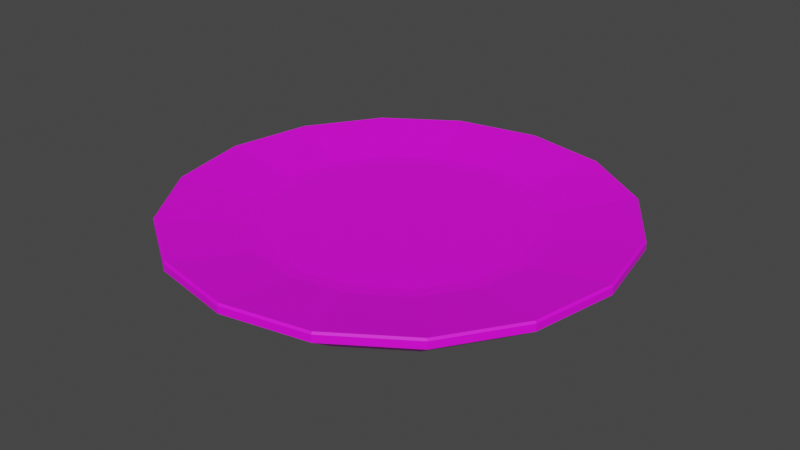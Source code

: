 # Source: plate-01.blend  (saved by Blender 4.0.36; exported with 4.5.12 LTS)
import bpy
from mathutils import Matrix  # noqa: F401  (used for matrix-valued properties, if any)

bpy.ops.wm.read_factory_settings(use_empty=True)
scene = bpy.context.scene
scene.name = 'Scene'

# ---- collections
col_collection = bpy.data.collections.new('Collection'); scene.collection.children.link(col_collection)

# ---- images (referenced by path relative to the original .blend; pixels are not part of the script)
import os
ASSET_DIR = os.environ.get("B2B_ASSET_DIR", "")  # directory of the original .blend (textures are referenced by path, not embedded)
HERE = os.path.dirname(os.path.abspath(__file__))  # packed textures are extracted next to this script under _unpacked/

def load_image(name, relpath, width, height, colorspace="sRGB"):
    """Load a texture the original file referenced (path relative to the .blend, or extracted next to this script)."""
    p = next((c for c in (os.path.join(HERE, relpath), os.path.join(ASSET_DIR, relpath)) if relpath and os.path.exists(c)), "")
    if p:
        img = bpy.data.images.load(p, check_existing=True)
        img.name = name
    else:  # same state as the original file: an image datablock whose file is absent (Cycles renders it pink)
        img = bpy.data.images.new(name, width, height)
        img.source = "FILE"
        img.filepath = "//" + (relpath or name)
    img.colorspace_settings.name = colorspace
    return img
img_colortilemap_png = load_image('ColorTilemap.png', 'ColorTilemap.png', 1024, 1024, 'sRGB')

# ---- materials (node trees are filled in below, after node groups)
mat_pixelassetsmaterial = bpy.data.materials.new('PixelAssetsMaterial')
mat_pixelassetsmaterial.use_transparent_shadow = False

# ---- material node trees
mat_pixelassetsmaterial.use_nodes = True; mat_pixelassetsmaterial.node_tree.nodes.clear()
_N = mat_pixelassetsmaterial.node_tree.nodes; _L = mat_pixelassetsmaterial.node_tree.links
n0 = _N.new('ShaderNodeBsdfPrincipled'); n0.name = 'Principled BSDF'; n0.location = (10, 300)
n0.distribution = 'GGX'
n0.subsurface_method = 'BURLEY'
n0.inputs[3].default_value = 1.45
n0.inputs[27].default_value = (0.0, 0.0, 0.0, 1.0)
n0.inputs[28].default_value = 1.0
n1 = _N.new('ShaderNodeOutputMaterial'); n1.name = 'Material Output'; n1.location = (300, 300)
n2 = _N.new('ShaderNodeTexImage'); n2.name = 'Image Texture'; n2.location = (-280, 280)
n2.image = img_colortilemap_png
_L.new(n0.outputs[0], n1.inputs[0])
_L.new(n2.outputs[0], n0.inputs[0])
n1.is_active_output = True

# ---- world
world_world = bpy.data.worlds.new('World'); scene.world = world_world
world_world.use_nodes = True; world_world.node_tree.nodes.clear()
_N = world_world.node_tree.nodes; _L = world_world.node_tree.links
n0 = _N.new('ShaderNodeOutputWorld'); n0.name = 'World Output'; n0.location = (300, 300)
n1 = _N.new('ShaderNodeBackground'); n1.name = 'Background'; n1.location = (10, 300)
n1.inputs[0].default_value = (0.05088, 0.05088, 0.05088, 1.0)
_L.new(n1.outputs[0], n0.inputs[0])
n0.is_active_output = True
world_world.color = (0.05088, 0.05088, 0.05088)
world_world.use_sun_shadow = False
world_world.sun_shadow_jitter_overblur = 0.0

# ---- meshes
me_cylinder = bpy.data.meshes.new('Cylinder')
me_cylinder.from_pydata([(-3.725e-08, 1.0, -1.49e-08), (0.3827, 0.9239, -1.49e-08), (0.7071, 0.7071, -1.49e-08), (0.9239, 0.3827, -1.49e-08), (1.0, -5.489e-08, -1.49e-08), (0.9239, -0.3827, -1.49e-08), (0.7071, -0.7071, -1.49e-08), (0.3827, -0.9239, -1.49e-08), (1.137e-07, -1.0, -1.49e-08), (-0.3827, -0.9239, -1.49e-08), (-0.7071, -0.7071, -1.49e-08), (-0.9239, -0.3827, -1.49e-08), (-1.0, 7.49e-10, -1.49e-08), (-0.9239, 0.3827, -1.49e-08), (-0.7071, 0.7071, -1.49e-08), (-0.3827, 0.9239, -1.49e-08), (-4.817e-08, 1.225, 0.1583), (0.4689, 1.132, 0.1583), (0.8665, 0.8665, 0.1583), (1.132, 0.4689, 0.1583), (1.225, -6.768e-08, 0.1583), (1.132, -0.4689, 0.1583), (0.8665, -0.8665, 0.1583), (0.4689, -1.132, 0.1583), (1.369e-07, -1.225, 0.1583), (-0.4689, -1.132, 0.1583), (-0.8665, -0.8665, 0.1583), (-1.132, -0.4689, 0.1583), (-1.225, 4.98e-10, 0.1583), (-1.132, 0.4689, 0.1583), (-0.8665, 0.8665, 0.1583), (-0.4689, 1.132, 0.1583), (-4.817e-08, 1.225, 0.1978), (-4.792e-08, 1.214, 0.2072), (0.4647, 1.122, 0.2072), (0.4689, 1.132, 0.1978), (0.8586, 0.8586, 0.2072), (0.8665, 0.8665, 0.1978), (1.122, 0.4647, 0.2072), (1.132, 0.4689, 0.1978), (1.214, -6.73e-08, 0.2072), (1.225, -6.768e-08, 0.1978), (1.122, -0.4647, 0.2072), (1.132, -0.4689, 0.1978), (0.8586, -0.8586, 0.2072), (0.8665, -0.8665, 0.1978), (0.4647, -1.122, 0.2072), (0.4689, -1.132, 0.1978), (1.354e-07, -1.214, 0.2072), (1.369e-07, -1.225, 0.1978), (-0.4647, -1.122, 0.2072), (-0.4689, -1.132, 0.1978), (-0.8586, -0.8586, 0.2072), (-0.8665, -0.8665, 0.1978), (-1.122, -0.4647, 0.2072), (-1.132, -0.4689, 0.1978), (-1.214, 2.56e-10, 0.2072), (-1.225, 4.98e-10, 0.1978), (-1.122, 0.4647, 0.2072), (-1.132, 0.4689, 0.1978), (-0.8586, 0.8586, 0.2072), (-0.8665, 0.8665, 0.1978), (-0.4647, 1.122, 0.2072), (-0.4689, 1.132, 0.1978), (0.2702, 0.6523, 0.1369), (0.299, 0.7218, 0.1425), (-3.814e-08, 0.7813, 0.1425), (-4.331e-08, 0.7061, 0.1369), (0.4993, 0.4993, 0.1369), (0.5525, 0.5525, 0.1425), (0.6523, 0.2702, 0.1369), (0.7218, 0.299, 0.1425), (0.7061, -5.076e-08, 0.1369), (0.7813, -5.26e-08, 0.1425), (0.6523, -0.2702, 0.1369), (0.7218, -0.299, 0.1425), (0.4993, -0.4993, 0.1369), (0.5525, -0.5525, 0.1425), (0.2702, -0.6523, 0.1369), (0.299, -0.7218, 0.1425), (6.612e-08, -0.7061, 0.1369), (7.984e-08, -0.7813, 0.1425), (-0.2702, -0.6523, 0.1369), (-0.299, -0.7218, 0.1425), (-0.4993, -0.4993, 0.1369), (-0.5525, -0.5525, 0.1425), (-0.6523, -0.2702, 0.1369), (-0.7218, -0.299, 0.1425), (-0.7061, -8.382e-09, 0.1369), (-0.7813, -9.133e-09, 0.1425), (-0.6523, 0.2702, 0.1369), (-0.7218, 0.299, 0.1425), (-0.4993, 0.4993, 0.1369), (-0.5525, 0.5525, 0.1425), (-0.2702, 0.6523, 0.1369), (-0.299, 0.7218, 0.1425)], [], [(31, 63, 32, 16), (40, 38, 71, 73), (42, 40, 73, 75), (44, 42, 75, 77), (46, 44, 77, 79), (48, 46, 79, 81), (50, 48, 81, 83), (52, 50, 83, 85), (54, 52, 85, 87), (56, 54, 87, 89), (58, 56, 89, 91), (60, 58, 91, 93), (62, 60, 93, 95), (17, 35, 37, 18), (38, 36, 69, 71), (0, 1, 2, 3, 4, 5, 6, 7, 8, 9, 10, 11, 12, 13, 14, 15), (15, 31, 16, 0), (14, 30, 31, 15), (13, 29, 30, 14), (12, 28, 29, 13), (11, 27, 28, 12), (10, 26, 27, 11), (9, 25, 26, 10), (8, 24, 25, 9), (7, 23, 24, 8), (6, 22, 23, 7), (5, 21, 22, 6), (4, 20, 21, 5), (3, 19, 20, 4), (2, 18, 19, 3), (1, 17, 18, 2), (0, 16, 17, 1), (36, 34, 65, 69), (22, 45, 47, 23), (27, 55, 57, 28), (20, 41, 43, 21), (25, 51, 53, 26), (30, 61, 63, 31), (18, 37, 39, 19), (23, 47, 49, 24), (28, 57, 59, 29), (16, 32, 35, 17), (21, 43, 45, 22), (26, 53, 55, 27), (33, 62, 95, 66), (19, 39, 41, 20), (24, 49, 51, 25), (29, 59, 61, 30), (35, 32, 33, 34), (37, 35, 34, 36), (39, 37, 36, 38), (41, 39, 38, 40), (43, 41, 40, 42), (45, 43, 42, 44), (47, 45, 44, 46), (49, 47, 46, 48), (51, 49, 48, 50), (53, 51, 50, 52), (55, 53, 52, 54), (57, 55, 54, 56), (59, 57, 56, 58), (61, 59, 58, 60), (63, 61, 60, 62), (32, 63, 62, 33), (64, 67, 94, 92, 90, 88, 86, 84, 82, 80, 78, 76, 74, 72, 70, 68), (65, 66, 67, 64), (69, 65, 64, 68), (71, 69, 68, 70), (73, 71, 70, 72), (75, 73, 72, 74), (77, 75, 74, 76), (79, 77, 76, 78), (81, 79, 78, 80), (83, 81, 80, 82), (85, 83, 82, 84), (87, 85, 84, 86), (89, 87, 86, 88), (91, 89, 88, 90), (93, 91, 90, 92), (95, 93, 92, 94), (66, 95, 94, 67), (34, 33, 66, 65)])
_uv = me_cylinder.uv_layers.new(name='UVMap')
_uv.uv.foreach_set('vector', [0.009809, 0.9838, 0.009809, 0.9879, 0.008508, 0.9879, 0.008508, 0.9838, 0.02412, 0.989, 0.02542, 0.989, 0.02542, 0.989, 0.02412, 0.989, 0.02282, 0.989, 0.02412, 0.989, 0.02412, 0.989, 0.02282, 0.989, 0.02152, 0.989, 0.02282, 0.989, 0.02282, 0.989, 0.02152, 0.989, 0.02022, 0.989, 0.02152, 0.989, 0.02152, 0.989, 0.02022, 0.989, 0.01892, 0.989, 0.02022, 0.989, 0.02022, 0.989, 0.01892, 0.989, 0.01762, 0.989, 0.01892, 0.989, 0.01892, 0.989, 0.01762, 0.989, 0.01631, 0.989, 0.01762, 0.989, 0.01762, 0.989, 0.01631, 0.989, 0.01501, 0.989, 0.01631, 0.989, 0.01631, 0.989, 0.01501, 0.989, 0.01371, 0.989, 0.01501, 0.989, 0.01501, 0.989, 0.01371, 0.989, 0.01241, 0.989, 0.01371, 0.989, 0.01371, 0.989, 0.01241, 0.989, 0.01111, 0.989, 0.01241, 0.989, 0.01241, 0.989, 0.01111, 0.989, 0.009809, 0.989, 0.01111, 0.989, 0.01111, 0.989, 0.009809, 0.989, 0.02802, 0.9838, 0.02802, 0.9879, 0.02672, 0.9879, 0.02672, 0.9838, 0.02542, 0.989, 0.02672, 0.989, 0.02672, 0.989, 0.02542, 0.989, 0.02412, 0.9784, 0.02603, 0.978, 0.02765, 0.9769, 0.02874, 0.9753, 0.02912, 0.9734, 0.02874, 0.9715, 0.02765, 0.9699, 0.02603, 0.9688, 0.02412, 0.9684, 0.02221, 0.9688, 0.02059, 0.9699, 0.01951, 0.9715, 0.01913, 0.9734, 0.01951, 0.9753, 0.02059, 0.9769, 0.02221, 0.978, 0.009809, 0.9786, 0.009809, 0.9838, 0.008508, 0.9838, 0.008508, 0.9786, 0.01111, 0.9786, 0.01111, 0.9838, 0.009809, 0.9838, 0.009809, 0.9786, 0.01241, 0.9786, 0.01241, 0.9838, 0.01111, 0.9838, 0.01111, 0.9786, 0.01371, 0.9786, 0.01371, 0.9838, 0.01241, 0.9838, 0.01241, 0.9786, 0.01501, 0.9786, 0.01501, 0.9838, 0.01371, 0.9838, 0.01371, 0.9786, 0.01631, 0.9786, 0.01631, 0.9838, 0.01501, 0.9838, 0.01501, 0.9786, 0.01762, 0.9786, 0.01762, 0.9838, 0.01631, 0.9838, 0.01631, 0.9786, 0.01892, 0.9786, 0.01892, 0.9838, 0.01762, 0.9838, 0.01762, 0.9786, 0.02022, 0.9786, 0.02022, 0.9838, 0.01892, 0.9838, 0.01892, 0.9786, 0.02152, 0.9786, 0.02152, 0.9838, 0.02022, 0.9838, 0.02022, 0.9786, 0.02282, 0.9786, 0.02282, 0.9838, 0.02152, 0.9838, 0.02152, 0.9786, 0.02412, 0.9786, 0.02412, 0.9838, 0.02282, 0.9838, 0.02282, 0.9786, 0.02542, 0.9786, 0.02542, 0.9838, 0.02412, 0.9838, 0.02412, 0.9786, 0.02672, 0.9786, 0.02672, 0.9838, 0.02542, 0.9838, 0.02542, 0.9786, 0.02802, 0.9786, 0.02802, 0.9838, 0.02672, 0.9838, 0.02672, 0.9786, 0.02933, 0.9786, 0.02933, 0.9838, 0.02802, 0.9838, 0.02802, 0.9786, 0.02672, 0.989, 0.02802, 0.989, 0.02802, 0.989, 0.02672, 0.989, 0.02152, 0.9838, 0.02152, 0.9879, 0.02022, 0.9879, 0.02022, 0.9838, 0.01501, 0.9838, 0.01501, 0.9879, 0.01371, 0.9879, 0.01371, 0.9838, 0.02412, 0.9838, 0.02412, 0.9879, 0.02282, 0.9879, 0.02282, 0.9838, 0.01762, 0.9838, 0.01762, 0.9879, 0.01631, 0.9879, 0.01631, 0.9838, 0.01111, 0.9838, 0.01111, 0.9879, 0.009809, 0.9879, 0.009809, 0.9838, 0.02672, 0.9838, 0.02672, 0.9879, 0.02542, 0.9879, 0.02542, 0.9838, 0.02022, 0.9838, 0.02022, 0.9879, 0.01892, 0.9879, 0.01892, 0.9838, 0.01371, 0.9838, 0.01371, 0.9879, 0.01241, 0.9879, 0.01241, 0.9838, 0.02933, 0.9838, 0.02933, 0.9879, 0.02802, 0.9879, 0.02802, 0.9838, 0.02282, 0.9838, 0.02282, 0.9879, 0.02152, 0.9879, 0.02152, 0.9838, 0.01631, 0.9838, 0.01631, 0.9879, 0.01501, 0.9879, 0.01501, 0.9838, 0.008508, 0.989, 0.009809, 0.989, 0.009809, 0.989, 0.008508, 0.989, 0.02542, 0.9838, 0.02542, 0.9879, 0.02412, 0.9879, 0.02412, 0.9838, 0.01892, 0.9838, 0.01892, 0.9879, 0.01762, 0.9879, 0.01762, 0.9838, 0.01241, 0.9838, 0.01241, 0.9879, 0.01111, 0.9879, 0.01111, 0.9838, 0.02802, 0.9879, 0.02933, 0.9879, 0.02933, 0.989, 0.02802, 0.989, 0.02672, 0.9879, 0.02802, 0.9879, 0.02802, 0.989, 0.02672, 0.989, 0.02542, 0.9879, 0.02672, 0.9879, 0.02672, 0.989, 0.02542, 0.989, 0.02412, 0.9879, 0.02542, 0.9879, 0.02542, 0.989, 0.02412, 0.989, 0.02282, 0.9879, 0.02412, 0.9879, 0.02412, 0.989, 0.02282, 0.989, 0.02152, 0.9879, 0.02282, 0.9879, 0.02282, 0.989, 0.02152, 0.989, 0.02022, 0.9879, 0.02152, 0.9879, 0.02152, 0.989, 0.02022, 0.989, 0.01892, 0.9879, 0.02022, 0.9879, 0.02022, 0.989, 0.01892, 0.989, 0.01762, 0.9879, 0.01892, 0.9879, 0.01892, 0.989, 0.01762, 0.989, 0.01631, 0.9879, 0.01762, 0.9879, 0.01762, 0.989, 0.01631, 0.989, 0.01501, 0.9879, 0.01631, 0.9879, 0.01631, 0.989, 0.01501, 0.989, 0.01371, 0.9879, 0.01501, 0.9879, 0.01501, 0.989, 0.01371, 0.989, 0.01241, 0.9879, 0.01371, 0.9879, 0.01371, 0.989, 0.01241, 0.989, 0.01111, 0.9879, 0.01241, 0.9879, 0.01241, 0.989, 0.01111, 0.989, 0.009809, 0.9879, 0.01111, 0.9879, 0.01111, 0.989, 0.009809, 0.989, 0.008508, 0.9879, 0.009809, 0.9879, 0.009809, 0.989, 0.008508, 0.989, 0.01553, 0.9778, 0.01371, 0.9781, 0.0119, 0.9778, 0.01036, 0.9767, 0.009331, 0.9752, 0.00897, 0.9734, 0.009331, 0.9716, 0.01036, 0.97, 0.0119, 0.969, 0.01371, 0.9686, 0.01553, 0.969, 0.01707, 0.97, 0.01809, 0.9716, 0.01845, 0.9734, 0.01809, 0.9752, 0.01707, 0.9767, 0.02802, 0.989, 0.02933, 0.989, 0.02929, 0.989, 0.02806, 0.989, 0.02672, 0.989, 0.02802, 0.989, 0.02799, 0.989, 0.02676, 0.989, 0.02542, 0.989, 0.02672, 0.989, 0.02669, 0.989, 0.02546, 0.989, 0.02412, 0.989, 0.02542, 0.989, 0.02539, 0.989, 0.02415, 0.989, 0.02282, 0.989, 0.02412, 0.989, 0.02409, 0.989, 0.02285, 0.989, 0.02152, 0.989, 0.02282, 0.989, 0.02279, 0.989, 0.02155, 0.989, 0.02022, 0.989, 0.02152, 0.989, 0.02149, 0.989, 0.02025, 0.989, 0.01892, 0.989, 0.02022, 0.989, 0.02018, 0.989, 0.01895, 0.989, 0.01762, 0.989, 0.01892, 0.989, 0.01888, 0.989, 0.01765, 0.989, 0.01631, 0.989, 0.01762, 0.989, 0.01758, 0.989, 0.01635, 0.989, 0.01501, 0.989, 0.01631, 0.989, 0.01628, 0.989, 0.01505, 0.989, 0.01371, 0.989, 0.01501, 0.989, 0.01498, 0.989, 0.01375, 0.989, 0.01241, 0.989, 0.01371, 0.989, 0.01368, 0.989, 0.01244, 0.989, 0.01111, 0.989, 0.01241, 0.989, 0.01238, 0.989, 0.01114, 0.989, 0.009809, 0.989, 0.01111, 0.989, 0.01108, 0.989, 0.009842, 0.989, 0.008508, 0.989, 0.009809, 0.989, 0.009776, 0.989, 0.008541, 0.989, 0.02802, 0.989, 0.02933, 0.989, 0.02933, 0.989, 0.02802, 0.989])
me_cylinder.materials.append(mat_pixelassetsmaterial)
me_cylinder.use_remesh_fix_poles = True
me_cylinder.use_remesh_preserve_attributes = False
me_cylinder.use_mirror_vertex_groups = False
me_cylinder.update()

# ---- objects
ob_plate = bpy.data.objects.new('Plate', me_cylinder)
ob_foodspawn = bpy.data.objects.new('FoodSpawn', None)

# ---- transforms, parenting, visibility, modifiers, constraints
ob_plate.location = (3.725e-08, 1.118e-08, 0.0)
ob_plate.lineart.crease_threshold = 0.0
ob_foodspawn.location = (0.0, 0.0, 0.1373)
ob_foodspawn.lineart.crease_threshold = 0.0

# ---- collection membership
col_collection.objects.link(ob_plate)
col_collection.objects.link(ob_foodspawn)

# ---- scene / render settings (as saved in the file)
scene.frame_start = 1; scene.frame_end = 250; scene.frame_set(1)
scene.render.engine = 'BLENDER_EEVEE_NEXT'
scene.cycles.use_denoising = False
scene.cycles.samples = 128
scene.cycles.sampling_pattern = 'TABULATED_SOBOL'
scene.cycles.use_adaptive_sampling = False
scene.cycles.use_light_tree = False
scene.view_settings.view_transform = 'Filmic'
bpy.context.view_layer.update()

# ---- added for rendering (the .blend has no active camera and no usable light): camera, sun
cam_auto = bpy.data.cameras.new('AutoCamera')
cam_auto.lens = 50.0
cam_auto.sensor_width = 36.0
cam_auto.clip_end = 1000.0
ob_auto_camera = bpy.data.objects.new('AutoCamera', cam_auto)
scene.collection.objects.link(ob_auto_camera)
ob_auto_camera.location = (3.21251, -3.85501, 2.6736)
ob_auto_camera.rotation_euler = (1.09748, -7.21219e-08, 0.694738)
scene.camera = ob_auto_camera
light_auto_sun = bpy.data.lights.new('AutoSun', 'SUN')
light_auto_sun.energy = 3.0
light_auto_sun.angle = 0.0523599
ob_auto_sun = bpy.data.objects.new('AutoSun', light_auto_sun)
scene.collection.objects.link(ob_auto_sun)
ob_auto_sun.rotation_euler = (0.872665, 0.174533, 0.523599)
bpy.context.view_layer.update()
